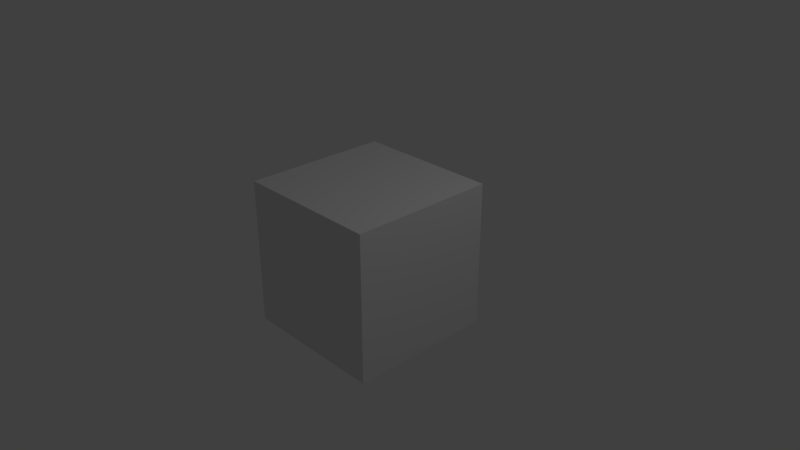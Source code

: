 # Source: ExpandPath.blend  (saved by Blender 2.78.4; exported with 4.5.12 LTS)
import bpy
from mathutils import Matrix  # noqa: F401  (used for matrix-valued properties, if any)

bpy.ops.wm.read_factory_settings(use_empty=True)
scene = bpy.context.scene
scene.name = 'Scene'

# ---- collections
col_collection_1 = bpy.data.collections.new('Collection 1'); scene.collection.children.link(col_collection_1)

# ---- materials (node trees are filled in below, after node groups)
mat_material = bpy.data.materials.new('Material')
mat_material.alpha_threshold = 0.0
mat_material.use_transparent_shadow = False
mat_material.roughness = 0.5
mat_material.line_color = (0.0, 0.0, 0.0, 1.0)

# ---- material node trees

# ---- world
world_world = bpy.data.worlds.new('World'); scene.world = world_world
world_world.color = (0.05088, 0.05088, 0.05088)
world_world.use_sun_shadow = False
world_world.sun_shadow_jitter_overblur = 0.0
world_world.cycles.sampling_method = 'MANUAL'

# ---- cameras
cam_camera = bpy.data.cameras.new('Camera')
cam_camera.clip_end = 100.0
cam_camera.lens = 35.0
cam_camera.sensor_width = 32.0
cam_camera.sensor_height = 18.0
cam_camera.ortho_scale = 7.314
cam_camera.dof.focus_distance = 0.0
cam_camera.dof.aperture_fstop = 128.0

# ---- lights
light_lamp = bpy.data.lights.new('Lamp', 'POINT')
light_lamp.transmission_factor = 0.0
light_lamp.cutoff_distance = 30.0
light_lamp.energy = 100.0
light_lamp.shadow_buffer_clip_start = 1.001
light_lamp.shadow_soft_size = 0.1
light_lamp.shadow_maximum_resolution = 0.006
light_lamp.use_absolute_resolution = True

# ---- meshes
me_cube = bpy.data.meshes.new('Cube')
me_cube.from_pydata([(1.0, 1.0, -1.0), (1.0, -1.0, -1.0), (-1.0, -1.0, -1.0), (-1.0, 1.0, -1.0), (1.0, 1.0, 1.0), (1.0, -1.0, 1.0), (-1.0, -1.0, 1.0), (-1.0, 1.0, 1.0)], [], [(0, 1, 2, 3), (4, 7, 6, 5), (0, 4, 5, 1), (1, 5, 6, 2), (2, 6, 7, 3), (4, 0, 3, 7)])
me_cube.materials.append(mat_material)
me_cube.use_remesh_preserve_volume = False
me_cube.use_remesh_preserve_attributes = False
me_cube.use_mirror_vertex_groups = False
me_cube.update()

# ---- objects
ob_cube = bpy.data.objects.new('Cube', me_cube)
ob_lamp = bpy.data.objects.new('Lamp', light_lamp)
ob_camera = bpy.data.objects.new('Camera', cam_camera)

# ---- transforms, parenting, visibility, modifiers, constraints
ob_cube.location = (0.0, 0.0, 0.0)
ob_cube.lock_rotations_4d = False
ob_cube.empty_display_type = 'ARROWS'
ob_cube.lineart.crease_threshold = 0.0
ob_lamp.location = (4.076, 1.005, 5.904)
ob_lamp.rotation_euler = (0.6503, 0.05522, 1.866)
ob_lamp.lock_rotations_4d = False
ob_lamp.empty_display_type = 'ARROWS'
ob_lamp.color = (0.0, 0.0, 0.0, 0.0)
ob_lamp.lineart.crease_threshold = 0.0
ob_camera.location = (7.481, -6.508, 5.344)
ob_camera.rotation_euler = (1.109, 0.0, 0.8149)
ob_camera.lock_rotations_4d = False
ob_camera.empty_display_type = 'ARROWS'
ob_camera.color = (0.0, 0.0, 0.0, 0.0)
ob_camera.display_type = 'WIRE'
ob_camera.lineart.crease_threshold = 0.0

# ---- collection membership
col_collection_1.objects.link(ob_cube)
col_collection_1.objects.link(ob_lamp)
col_collection_1.objects.link(ob_camera)

# ---- scene / render settings (as saved in the file)
scene.camera = ob_camera
scene.frame_start = 1; scene.frame_end = 250; scene.frame_set(1)
scene.render.engine = 'BLENDER_EEVEE_NEXT'
scene.render.resolution_percentage = 50
scene.render.dither_intensity = 0.0
scene.cycles.use_denoising = False
scene.cycles.samples = 128
scene.cycles.sampling_pattern = 'TABULATED_SOBOL'
scene.cycles.use_adaptive_sampling = False
scene.cycles.use_light_tree = False
scene.cycles.blur_glossy = 0.0
scene.cycles.sample_clamp_indirect = 0.0
scene.view_settings.view_transform = 'Standard'
bpy.context.view_layer.update()
